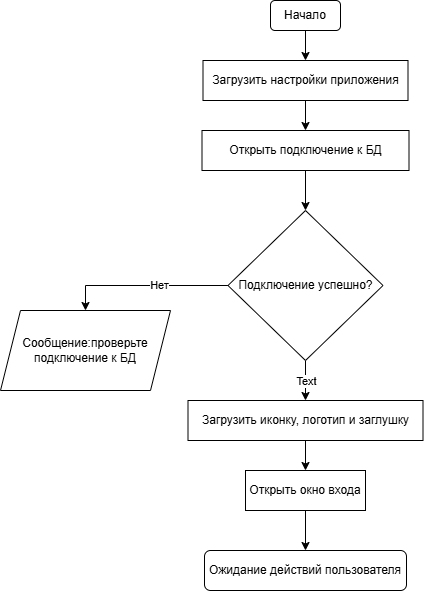

The diagram above was exported from draw.io. Its source (the exported page's mxGraphModel, read from the mxfile embedded in the PNG):
<mxGraphModel dx="564" dy="611" grid="1" gridSize="10" guides="1" tooltips="1" connect="1" arrows="1" fold="1" page="1" pageScale="1" pageWidth="827" pageHeight="1169" math="0" shadow="0">
  <root>
    <mxCell id="0" />
    <mxCell id="1" parent="0" />
    <mxCell id="4GT5t9oxo05TOZ8BAkME-4" edge="1" parent="1" source="4GT5t9oxo05TOZ8BAkME-1" style="edgeStyle=orthogonalEdgeStyle;rounded=0;orthogonalLoop=1;jettySize=auto;html=1;" target="4GT5t9oxo05TOZ8BAkME-2">
      <mxGeometry relative="1" as="geometry" />
    </mxCell>
    <mxCell id="4GT5t9oxo05TOZ8BAkME-1" parent="1" style="rounded=1;whiteSpace=wrap;html=1;" value="Начало" vertex="1">
      <mxGeometry height="30" width="70" x="280" y="70" as="geometry" />
    </mxCell>
    <mxCell id="4GT5t9oxo05TOZ8BAkME-6" edge="1" parent="1" source="4GT5t9oxo05TOZ8BAkME-2" style="edgeStyle=orthogonalEdgeStyle;rounded=0;orthogonalLoop=1;jettySize=auto;html=1;entryX=0.5;entryY=0;entryDx=0;entryDy=0;" target="4GT5t9oxo05TOZ8BAkME-5">
      <mxGeometry relative="1" as="geometry" />
    </mxCell>
    <mxCell id="4GT5t9oxo05TOZ8BAkME-2" parent="1" style="rounded=0;whiteSpace=wrap;html=1;" value="Загрузить настройки приложения" vertex="1">
      <mxGeometry height="40" width="205" x="212.5" y="130" as="geometry" />
    </mxCell>
    <mxCell id="4GT5t9oxo05TOZ8BAkME-8" edge="1" parent="1" source="4GT5t9oxo05TOZ8BAkME-5" style="edgeStyle=orthogonalEdgeStyle;rounded=0;orthogonalLoop=1;jettySize=auto;html=1;entryX=0.5;entryY=0;entryDx=0;entryDy=0;" target="4GT5t9oxo05TOZ8BAkME-7">
      <mxGeometry relative="1" as="geometry" />
    </mxCell>
    <mxCell id="4GT5t9oxo05TOZ8BAkME-5" parent="1" style="rounded=0;whiteSpace=wrap;html=1;" value="Открыть подключение к БД" vertex="1">
      <mxGeometry height="40" width="207" x="211.5" y="200" as="geometry" />
    </mxCell>
    <mxCell id="4GT5t9oxo05TOZ8BAkME-10" edge="1" parent="1" source="4GT5t9oxo05TOZ8BAkME-7" style="edgeStyle=orthogonalEdgeStyle;rounded=0;orthogonalLoop=1;jettySize=auto;html=1;entryX=0.5;entryY=0;entryDx=0;entryDy=0;" target="4GT5t9oxo05TOZ8BAkME-9">
      <mxGeometry relative="1" as="geometry" />
    </mxCell>
    <mxCell id="Li-BjQS1wbWWmTjZHmr8-1" connectable="0" parent="4GT5t9oxo05TOZ8BAkME-10" style="edgeLabel;html=1;align=center;verticalAlign=middle;resizable=0;points=[];" value="Нет" vertex="1">
      <mxGeometry relative="1" x="-0.1701" y="-1" as="geometry">
        <mxPoint x="1" as="offset" />
      </mxGeometry>
    </mxCell>
    <mxCell id="4GT5t9oxo05TOZ8BAkME-14" edge="1" parent="1" source="4GT5t9oxo05TOZ8BAkME-7" style="edgeStyle=orthogonalEdgeStyle;rounded=0;orthogonalLoop=1;jettySize=auto;html=1;entryX=0.5;entryY=0;entryDx=0;entryDy=0;" target="4GT5t9oxo05TOZ8BAkME-13">
      <mxGeometry relative="1" as="geometry" />
    </mxCell>
    <mxCell id="Li-BjQS1wbWWmTjZHmr8-2" connectable="0" parent="4GT5t9oxo05TOZ8BAkME-14" style="edgeLabel;html=1;align=center;verticalAlign=middle;resizable=0;points=[];" value="Text" vertex="1">
      <mxGeometry relative="1" x="0.01" as="geometry">
        <mxPoint as="offset" />
      </mxGeometry>
    </mxCell>
    <mxCell id="4GT5t9oxo05TOZ8BAkME-7" parent="1" style="rhombus;whiteSpace=wrap;html=1;" value="Подключение успешно?" vertex="1">
      <mxGeometry height="150" width="155" x="237.5" y="280" as="geometry" />
    </mxCell>
    <mxCell id="4GT5t9oxo05TOZ8BAkME-9" parent="1" style="shape=parallelogram;perimeter=parallelogramPerimeter;whiteSpace=wrap;html=1;fixedSize=1;" value="Сообщение:проверьте подключение к БД" vertex="1">
      <mxGeometry height="80" width="170" x="10" y="380" as="geometry" />
    </mxCell>
    <mxCell id="4GT5t9oxo05TOZ8BAkME-16" edge="1" parent="1" source="4GT5t9oxo05TOZ8BAkME-13" style="edgeStyle=orthogonalEdgeStyle;rounded=0;orthogonalLoop=1;jettySize=auto;html=1;entryX=0.5;entryY=0;entryDx=0;entryDy=0;" target="4GT5t9oxo05TOZ8BAkME-15">
      <mxGeometry relative="1" as="geometry" />
    </mxCell>
    <mxCell id="4GT5t9oxo05TOZ8BAkME-13" parent="1" style="rounded=0;whiteSpace=wrap;html=1;" value="Загрузить иконку, логотип и заглушку" vertex="1">
      <mxGeometry height="40" width="235" x="197.5" y="470" as="geometry" />
    </mxCell>
    <mxCell id="4GT5t9oxo05TOZ8BAkME-18" edge="1" parent="1" source="4GT5t9oxo05TOZ8BAkME-15" style="edgeStyle=orthogonalEdgeStyle;rounded=0;orthogonalLoop=1;jettySize=auto;html=1;entryX=0.5;entryY=0;entryDx=0;entryDy=0;" target="4GT5t9oxo05TOZ8BAkME-17">
      <mxGeometry relative="1" as="geometry" />
    </mxCell>
    <mxCell id="4GT5t9oxo05TOZ8BAkME-15" parent="1" style="rounded=0;whiteSpace=wrap;html=1;" value="Открыть окно входа" vertex="1">
      <mxGeometry height="40" width="120" x="255" y="540" as="geometry" />
    </mxCell>
    <mxCell id="4GT5t9oxo05TOZ8BAkME-17" parent="1" style="rounded=1;whiteSpace=wrap;html=1;" value="Ожидание действий пользователя" vertex="1">
      <mxGeometry height="40" width="202" x="214" y="620" as="geometry" />
    </mxCell>
  </root>
</mxGraphModel>